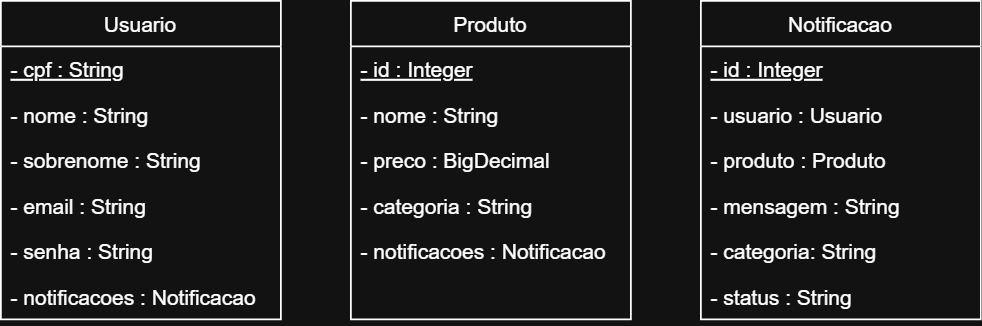

The diagram above was exported from draw.io. Its source (the exported page's mxGraphModel, read from the mxfile embedded in the PNG):
<mxGraphModel dx="819" dy="441" grid="1" gridSize="10" guides="1" tooltips="1" connect="1" arrows="1" fold="1" page="1" pageScale="1" pageWidth="827" pageHeight="1169" math="0" shadow="0">
  <root>
    <mxCell id="WIyWlLk6GJQsqaUBKTNV-0" />
    <mxCell id="WIyWlLk6GJQsqaUBKTNV-1" parent="WIyWlLk6GJQsqaUBKTNV-0" />
    <mxCell id="zkfFHV4jXpPFQw0GAbJ--0" value="Usuario" style="swimlane;fontStyle=0;align=center;verticalAlign=top;childLayout=stackLayout;horizontal=1;startSize=26;horizontalStack=0;resizeParent=1;resizeLast=0;collapsible=1;marginBottom=0;rounded=0;shadow=0;strokeWidth=1;" parent="WIyWlLk6GJQsqaUBKTNV-1" vertex="1">
      <mxGeometry x="130" y="120" width="160" height="182" as="geometry">
        <mxRectangle x="230" y="140" width="160" height="26" as="alternateBounds" />
      </mxGeometry>
    </mxCell>
    <mxCell id="zkfFHV4jXpPFQw0GAbJ--1" value="- cpf : String" style="text;align=left;verticalAlign=top;spacingLeft=4;spacingRight=4;overflow=hidden;rotatable=0;points=[[0,0.5],[1,0.5]];portConstraint=eastwest;fontStyle=4" parent="zkfFHV4jXpPFQw0GAbJ--0" vertex="1">
      <mxGeometry y="26" width="160" height="26" as="geometry" />
    </mxCell>
    <mxCell id="zkfFHV4jXpPFQw0GAbJ--2" value="- nome : String" style="text;align=left;verticalAlign=top;spacingLeft=4;spacingRight=4;overflow=hidden;rotatable=0;points=[[0,0.5],[1,0.5]];portConstraint=eastwest;rounded=0;shadow=0;html=0;" parent="zkfFHV4jXpPFQw0GAbJ--0" vertex="1">
      <mxGeometry y="52" width="160" height="26" as="geometry" />
    </mxCell>
    <mxCell id="Tqz1uke9Dcds3Fw-lTll-0" value="- sobrenome : String" style="text;align=left;verticalAlign=top;spacingLeft=4;spacingRight=4;overflow=hidden;rotatable=0;points=[[0,0.5],[1,0.5]];portConstraint=eastwest;rounded=0;shadow=0;html=0;" vertex="1" parent="zkfFHV4jXpPFQw0GAbJ--0">
      <mxGeometry y="78" width="160" height="26" as="geometry" />
    </mxCell>
    <mxCell id="Tqz1uke9Dcds3Fw-lTll-1" value="- email : String" style="text;align=left;verticalAlign=top;spacingLeft=4;spacingRight=4;overflow=hidden;rotatable=0;points=[[0,0.5],[1,0.5]];portConstraint=eastwest;rounded=0;shadow=0;html=0;" vertex="1" parent="zkfFHV4jXpPFQw0GAbJ--0">
      <mxGeometry y="104" width="160" height="26" as="geometry" />
    </mxCell>
    <mxCell id="Tqz1uke9Dcds3Fw-lTll-2" value="- senha : String" style="text;align=left;verticalAlign=top;spacingLeft=4;spacingRight=4;overflow=hidden;rotatable=0;points=[[0,0.5],[1,0.5]];portConstraint=eastwest;rounded=0;shadow=0;html=0;" vertex="1" parent="zkfFHV4jXpPFQw0GAbJ--0">
      <mxGeometry y="130" width="160" height="26" as="geometry" />
    </mxCell>
    <mxCell id="zkfFHV4jXpPFQw0GAbJ--3" value="- notificacoes : Notificacao" style="text;align=left;verticalAlign=top;spacingLeft=4;spacingRight=4;overflow=hidden;rotatable=0;points=[[0,0.5],[1,0.5]];portConstraint=eastwest;rounded=0;shadow=0;html=0;" parent="zkfFHV4jXpPFQw0GAbJ--0" vertex="1">
      <mxGeometry y="156" width="160" height="26" as="geometry" />
    </mxCell>
    <mxCell id="zkfFHV4jXpPFQw0GAbJ--17" value="Produto" style="swimlane;fontStyle=0;align=center;verticalAlign=top;childLayout=stackLayout;horizontal=1;startSize=26;horizontalStack=0;resizeParent=1;resizeLast=0;collapsible=1;marginBottom=0;rounded=0;shadow=0;strokeWidth=1;" parent="WIyWlLk6GJQsqaUBKTNV-1" vertex="1">
      <mxGeometry x="330" y="120" width="160" height="182" as="geometry">
        <mxRectangle x="550" y="140" width="160" height="26" as="alternateBounds" />
      </mxGeometry>
    </mxCell>
    <mxCell id="zkfFHV4jXpPFQw0GAbJ--18" value="- id : Integer" style="text;align=left;verticalAlign=top;spacingLeft=4;spacingRight=4;overflow=hidden;rotatable=0;points=[[0,0.5],[1,0.5]];portConstraint=eastwest;fontStyle=4" parent="zkfFHV4jXpPFQw0GAbJ--17" vertex="1">
      <mxGeometry y="26" width="160" height="26" as="geometry" />
    </mxCell>
    <mxCell id="zkfFHV4jXpPFQw0GAbJ--19" value="- nome : String" style="text;align=left;verticalAlign=top;spacingLeft=4;spacingRight=4;overflow=hidden;rotatable=0;points=[[0,0.5],[1,0.5]];portConstraint=eastwest;rounded=0;shadow=0;html=0;" parent="zkfFHV4jXpPFQw0GAbJ--17" vertex="1">
      <mxGeometry y="52" width="160" height="26" as="geometry" />
    </mxCell>
    <mxCell id="zkfFHV4jXpPFQw0GAbJ--20" value="- preco : BigDecimal" style="text;align=left;verticalAlign=top;spacingLeft=4;spacingRight=4;overflow=hidden;rotatable=0;points=[[0,0.5],[1,0.5]];portConstraint=eastwest;rounded=0;shadow=0;html=0;" parent="zkfFHV4jXpPFQw0GAbJ--17" vertex="1">
      <mxGeometry y="78" width="160" height="26" as="geometry" />
    </mxCell>
    <mxCell id="zkfFHV4jXpPFQw0GAbJ--21" value="- categoria : String" style="text;align=left;verticalAlign=top;spacingLeft=4;spacingRight=4;overflow=hidden;rotatable=0;points=[[0,0.5],[1,0.5]];portConstraint=eastwest;rounded=0;shadow=0;html=0;" parent="zkfFHV4jXpPFQw0GAbJ--17" vertex="1">
      <mxGeometry y="104" width="160" height="26" as="geometry" />
    </mxCell>
    <mxCell id="zkfFHV4jXpPFQw0GAbJ--22" value="- notificacoes : Notificacao" style="text;align=left;verticalAlign=top;spacingLeft=4;spacingRight=4;overflow=hidden;rotatable=0;points=[[0,0.5],[1,0.5]];portConstraint=eastwest;rounded=0;shadow=0;html=0;" parent="zkfFHV4jXpPFQw0GAbJ--17" vertex="1">
      <mxGeometry y="130" width="160" height="26" as="geometry" />
    </mxCell>
    <mxCell id="Tqz1uke9Dcds3Fw-lTll-3" value="Notificacao" style="swimlane;fontStyle=0;align=center;verticalAlign=top;childLayout=stackLayout;horizontal=1;startSize=26;horizontalStack=0;resizeParent=1;resizeLast=0;collapsible=1;marginBottom=0;rounded=0;shadow=0;strokeWidth=1;" vertex="1" parent="WIyWlLk6GJQsqaUBKTNV-1">
      <mxGeometry x="530" y="120" width="160" height="182" as="geometry">
        <mxRectangle x="230" y="140" width="160" height="26" as="alternateBounds" />
      </mxGeometry>
    </mxCell>
    <mxCell id="Tqz1uke9Dcds3Fw-lTll-4" value="- id : Integer" style="text;align=left;verticalAlign=top;spacingLeft=4;spacingRight=4;overflow=hidden;rotatable=0;points=[[0,0.5],[1,0.5]];portConstraint=eastwest;fontStyle=4" vertex="1" parent="Tqz1uke9Dcds3Fw-lTll-3">
      <mxGeometry y="26" width="160" height="26" as="geometry" />
    </mxCell>
    <mxCell id="Tqz1uke9Dcds3Fw-lTll-5" value="- usuario : Usuario    " style="text;align=left;verticalAlign=top;spacingLeft=4;spacingRight=4;overflow=hidden;rotatable=0;points=[[0,0.5],[1,0.5]];portConstraint=eastwest;rounded=0;shadow=0;html=0;" vertex="1" parent="Tqz1uke9Dcds3Fw-lTll-3">
      <mxGeometry y="52" width="160" height="26" as="geometry" />
    </mxCell>
    <mxCell id="Tqz1uke9Dcds3Fw-lTll-6" value="- produto : Produto" style="text;align=left;verticalAlign=top;spacingLeft=4;spacingRight=4;overflow=hidden;rotatable=0;points=[[0,0.5],[1,0.5]];portConstraint=eastwest;rounded=0;shadow=0;html=0;" vertex="1" parent="Tqz1uke9Dcds3Fw-lTll-3">
      <mxGeometry y="78" width="160" height="26" as="geometry" />
    </mxCell>
    <mxCell id="Tqz1uke9Dcds3Fw-lTll-7" value="- mensagem : String" style="text;align=left;verticalAlign=top;spacingLeft=4;spacingRight=4;overflow=hidden;rotatable=0;points=[[0,0.5],[1,0.5]];portConstraint=eastwest;rounded=0;shadow=0;html=0;" vertex="1" parent="Tqz1uke9Dcds3Fw-lTll-3">
      <mxGeometry y="104" width="160" height="26" as="geometry" />
    </mxCell>
    <mxCell id="Tqz1uke9Dcds3Fw-lTll-8" value="- categoria: String" style="text;align=left;verticalAlign=top;spacingLeft=4;spacingRight=4;overflow=hidden;rotatable=0;points=[[0,0.5],[1,0.5]];portConstraint=eastwest;rounded=0;shadow=0;html=0;" vertex="1" parent="Tqz1uke9Dcds3Fw-lTll-3">
      <mxGeometry y="130" width="160" height="26" as="geometry" />
    </mxCell>
    <mxCell id="Tqz1uke9Dcds3Fw-lTll-9" value="- status : String" style="text;align=left;verticalAlign=top;spacingLeft=4;spacingRight=4;overflow=hidden;rotatable=0;points=[[0,0.5],[1,0.5]];portConstraint=eastwest;rounded=0;shadow=0;html=0;" vertex="1" parent="Tqz1uke9Dcds3Fw-lTll-3">
      <mxGeometry y="156" width="160" height="26" as="geometry" />
    </mxCell>
  </root>
</mxGraphModel>